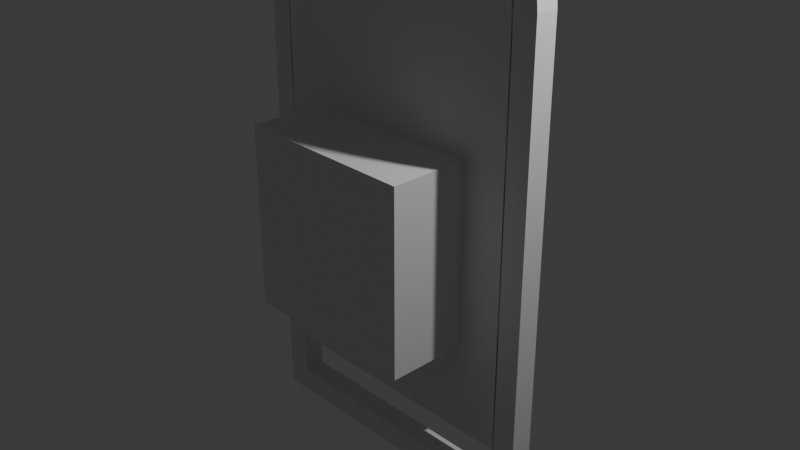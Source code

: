 # Source: arch.blend  (saved by Blender 4.3.34; exported with 4.5.12 LTS)
import bpy
from mathutils import Matrix  # noqa: F401  (used for matrix-valued properties, if any)

bpy.ops.wm.read_factory_settings(use_empty=True)
scene = bpy.context.scene
scene.name = 'Scene'

# ---- collections
col_collection = bpy.data.collections.new('Collection'); scene.collection.children.link(col_collection)

# ---- materials (node trees are filled in below, after node groups)
mat_material = bpy.data.materials.new('Material')
mat_material.alpha_threshold = 0.0
mat_material.roughness = 0.5
mat_material.line_color = (0.0, 0.0, 0.0, 1.0)

# ---- material node trees
mat_material.use_nodes = True; mat_material.node_tree.nodes.clear()
_N = mat_material.node_tree.nodes; _L = mat_material.node_tree.links
n0 = _N.new('ShaderNodeOutputMaterial'); n0.name = 'Material Output'; n0.location = (300, 300)
n1 = _N.new('ShaderNodeBsdfPrincipled'); n1.name = 'Principled BSDF'; n1.location = (10, 300)
n1.inputs[3].default_value = 1.45
_L.new(n1.outputs[0], n0.inputs[0])
n0.is_active_output = True

# ---- world
world_world = bpy.data.worlds.new('World'); scene.world = world_world
world_world.use_nodes = True; world_world.node_tree.nodes.clear()
_N = world_world.node_tree.nodes; _L = world_world.node_tree.links
n0 = _N.new('ShaderNodeOutputWorld'); n0.name = 'World Output'; n0.location = (300, 300)
n1 = _N.new('ShaderNodeBackground'); n1.name = 'Background'; n1.location = (10, 300)
n1.inputs[0].default_value = (0.05088, 0.05088, 0.05088, 1.0)
_L.new(n1.outputs[0], n0.inputs[0])
n0.is_active_output = True
world_world.color = (0.05088, 0.05088, 0.05088)
world_world.sun_shadow_jitter_overblur = 0.0

# ---- cameras
cam_camera = bpy.data.cameras.new('Camera')
cam_camera.clip_end = 100.0
cam_camera.ortho_scale = 7.314

# ---- lights
light_light = bpy.data.lights.new('Light', 'POINT')
light_light.energy = 1000.0
light_light.shadow_soft_size = 0.1

# ---- meshes
me_cube = bpy.data.meshes.new('Cube')
me_cube.from_pydata([(1.0, 1.0, 1.0), (1.0, 1.0, -1.0), (1.0, -1.0, 1.0), (1.0, -1.0, -1.0), (-1.0, 1.0, 1.0), (-1.0, 1.0, -1.0), (-1.0, -1.0, 1.0), (-1.0, -1.0, -1.0)], [], [(0, 4, 6, 2), (3, 2, 6, 7), (7, 6, 4, 5), (5, 1, 3, 7), (1, 0, 2, 3), (5, 4, 0, 1)])
_uv = me_cube.uv_layers.new(name='UVMap')
_uv.uv.foreach_set('vector', [0.625, 0.5, 0.875, 0.5, 0.875, 0.75, 0.625, 0.75, 0.375, 0.75, 0.625, 0.75, 0.625, 1.0, 0.375, 1.0, 0.375, 0.0, 0.625, 0.0, 0.625, 0.25, 0.375, 0.25, 0.125, 0.5, 0.375, 0.5, 0.375, 0.75, 0.125, 0.75, 0.375, 0.5, 0.625, 0.5, 0.625, 0.75, 0.375, 0.75, 0.375, 0.25, 0.625, 0.25, 0.625, 0.5, 0.375, 0.5])
me_cube.materials.append(mat_material)
me_cube.use_mirror_vertex_groups = False
me_cube.update()
me_circle_001 = bpy.data.meshes.new('Circle.001')
me_circle_001.from_pydata([(0.0, 0.8458, 0.0), (-0.165, 0.8295, 0.0), (-0.3237, 0.7814, 0.0), (-0.4699, 0.7032, 0.0), (-0.598, 0.598, 0.0), (-0.7032, 0.4699, 0.0), (-0.7814, 0.3237, 0.0), (-0.8295, 0.165, 0.0), (-0.8465, -0.00754, 0.0), (0.8465, -0.00754, 0.0), (0.8295, 0.165, 0.0), (0.7814, 0.3237, 0.0), (0.7032, 0.4699, 0.0), (0.598, 0.598, 0.0), (0.4699, 0.7032, 0.0), (0.3237, 0.7814, 0.0), (0.165, 0.8295, 0.0), (-0.8465, -2.847, 0.0), (0.8465, -2.847, 0.0), (-0.165, 0.8295, 8.0), (0.0, 0.8458, 8.0), (-0.3237, 0.7814, 8.0), (-0.4699, 0.7032, 8.0), (-0.598, 0.598, 8.0), (-0.7032, 0.4699, 8.0), (-0.7814, 0.3237, 8.0), (-0.8295, 0.165, 8.0), (-0.8465, -0.00754, 8.0), (0.8295, 0.165, 8.0), (0.8465, -0.00754, 8.0), (0.7814, 0.3237, 8.0), (0.7032, 0.4699, 8.0), (0.598, 0.598, 8.0), (0.4699, 0.7032, 8.0), (0.3237, 0.7814, 8.0), (0.165, 0.8295, 8.0), (0.8465, -2.847, 8.0), (-0.8465, -2.847, 8.0), (-0.1951, 0.9808, 0.0), (0.0, 1.0, 0.0), (-0.3827, 0.9239, 0.0), (-0.5556, 0.8315, 0.0), (-0.7071, 0.7071, 0.0), (-0.8315, 0.5556, 0.0), (-0.9239, 0.3827, 0.0), (-0.9808, 0.1951, 0.0), (-1.0, 0.0, 0.0), (0.9808, 0.1951, 0.0), (1.0, 0.0, 0.0), (0.9239, 0.3827, 0.0), (0.8315, 0.5556, 0.0), (0.7071, 0.7071, 0.0), (0.5556, 0.8315, 0.0), (0.3827, 0.9239, 0.0), (0.1951, 0.9808, 0.0), (1.0, -3.0, 0.0), (-1.0, -3.0, 0.0), (-0.1951, 0.9808, 8.0), (0.0, 1.0, 8.0), (-0.3827, 0.9239, 8.0), (-0.5556, 0.8315, 8.0), (-0.7071, 0.7071, 8.0), (-0.8315, 0.5556, 8.0), (-0.9239, 0.3827, 8.0), (-0.9808, 0.1951, 8.0), (-1.0, 0.0, 8.0), (0.9808, 0.1951, 8.0), (1.0, 0.0, 8.0), (0.9239, 0.3827, 8.0), (0.8315, 0.5556, 8.0), (0.7071, 0.7071, 8.0), (0.5556, 0.8315, 8.0), (0.3827, 0.9239, 8.0), (0.1951, 0.9808, 8.0), (1.0, -3.0, 8.0), (-1.0, -3.0, 8.0)], [], [(36, 18, 17, 37), (29, 9, 18, 36), (28, 10, 9, 29), (28, 30, 11, 10), (50, 51, 70, 69), (42, 43, 62, 61), (46, 56, 75, 65), (51, 52, 71, 70), (43, 44, 63, 62), (52, 53, 72, 71), (44, 45, 64, 63), (53, 54, 73, 72), (45, 46, 65, 64), (39, 38, 57, 58), (54, 39, 58, 73), (48, 47, 66, 67), (38, 40, 59, 57), (47, 49, 68, 66), (40, 41, 60, 59), (55, 48, 67, 74), (49, 50, 69, 68), (41, 42, 61, 60), (56, 55, 74, 75), (0, 1, 38, 39), (1, 2, 40, 38), (2, 3, 41, 40), (3, 4, 42, 41), (4, 5, 43, 42), (5, 6, 44, 43), (6, 7, 45, 44), (7, 8, 46, 45), (9, 10, 47, 48), (10, 11, 49, 47), (11, 12, 50, 49), (12, 13, 51, 50), (13, 14, 52, 51), (14, 15, 53, 52), (15, 16, 54, 53), (16, 0, 39, 54), (18, 9, 48, 55), (17, 18, 55, 56), (8, 17, 56, 46), (19, 20, 58, 57), (21, 19, 57, 59), (22, 21, 59, 60), (23, 22, 60, 61), (24, 23, 61, 62), (25, 24, 62, 63), (26, 25, 63, 64), (27, 26, 64, 65), (28, 29, 67, 66), (30, 28, 66, 68), (31, 30, 68, 69), (32, 31, 69, 70), (33, 32, 70, 71), (34, 33, 71, 72), (35, 34, 72, 73), (20, 35, 73, 58), (29, 36, 74, 67), (36, 37, 75, 74), (37, 27, 65, 75), (37, 17, 8, 27), (27, 8, 7, 26), (26, 7, 6, 25), (25, 6, 5, 24), (24, 5, 4, 23), (23, 4, 3, 22), (22, 3, 2, 21), (21, 2, 1, 19), (19, 1, 0, 20), (20, 0, 16, 35), (35, 16, 15, 34), (34, 15, 14, 33), (33, 14, 13, 32), (32, 13, 12, 31), (31, 12, 11, 30)])
_uv = me_circle_001.uv_layers.new(name='UVMap')
_uv.uv.foreach_set('vector', [0.0, 0.0, 0.0, 0.0, 0.0, 0.0, 0.0, 0.0, 0.0, 0.0, 0.0, 0.0, 0.0, 0.0, 0.0, 0.0, 0.0, 0.0, 0.0, 0.0, 0.0, 0.0, 0.0, 0.0, 0.0, 0.0, 0.0, 0.0, 0.0, 0.0, 0.0, 0.0, 0.0, 0.0, 0.0, 0.0, 0.0, 0.0, 0.0, 0.0, 0.0, 0.0, 0.0, 0.0, 0.0, 0.0, 0.0, 0.0, 0.0, 0.0, 0.0, 0.0, 0.0, 0.0, 0.0, 0.0, 0.0, 0.0, 0.0, 0.0, 0.0, 0.0, 0.0, 0.0, 0.0, 0.0, 0.0, 0.0, 0.0, 0.0, 0.0, 0.0, 0.0, 0.0, 0.0, 0.0, 0.0, 0.0, 0.0, 0.0, 0.0, 0.0, 0.0, 0.0, 0.0, 0.0, 0.0, 0.0, 0.0, 0.0, 0.0, 0.0, 0.0, 0.0, 0.0, 0.0, 0.0, 0.0, 0.0, 0.0, 0.0, 0.0, 0.0, 0.0, 0.0, 0.0, 0.0, 0.0, 0.0, 0.0, 0.0, 0.0, 0.0, 0.0, 0.0, 0.0, 0.0, 0.0, 0.0, 0.0, 0.0, 0.0, 0.0, 0.0, 0.0, 0.0, 0.0, 0.0, 0.0, 0.0, 0.0, 0.0, 0.0, 0.0, 0.0, 0.0, 0.0, 0.0, 0.0, 0.0, 0.0, 0.0, 0.0, 0.0, 0.0, 0.0, 0.0, 0.0, 0.0, 0.0, 0.0, 0.0, 0.0, 0.0, 0.0, 0.0, 0.0, 0.0, 0.0, 0.0, 0.0, 0.0, 0.0, 0.0, 0.0, 0.0, 0.0, 0.0, 0.0, 0.0, 0.0, 0.0, 0.0, 0.0, 0.0, 0.0, 0.0, 0.0, 0.0, 0.0, 0.0, 0.0, 0.0, 0.0, 0.0, 0.0, 0.0, 0.0, 0.0, 0.0, 0.0, 0.0, 0.0, 0.0, 0.0, 0.0, 0.0, 0.0, 0.0, 0.0, 0.0, 0.0, 0.0, 0.0, 0.0, 0.0, 0.0, 0.0, 0.0, 0.0, 0.0, 0.0, 0.0, 0.0, 0.0, 0.0, 0.0, 0.0, 0.0, 0.0, 0.0, 0.0, 0.0, 0.0, 0.0, 0.0, 0.0, 0.0, 0.0, 0.0, 0.0, 0.0, 0.0, 0.0, 0.0, 0.0, 0.0, 0.0, 0.0, 0.0, 0.0, 0.0, 0.0, 0.0, 0.0, 0.0, 0.0, 0.0, 0.0, 0.0, 0.0, 0.0, 0.0, 0.0, 0.0, 0.0, 0.0, 0.0, 0.0, 0.0, 0.0, 0.0, 0.0, 0.0, 0.0, 0.0, 0.0, 0.0, 0.0, 0.0, 0.0, 0.0, 0.0, 0.0, 0.0, 0.0, 0.0, 0.0, 0.0, 0.0, 0.0, 0.0, 0.0, 0.0, 0.0, 0.0, 0.0, 0.0, 0.0, 0.0, 0.0, 0.0, 0.0, 0.0, 0.0, 0.0, 0.0, 0.0, 0.0, 0.0, 0.0, 0.0, 0.0, 0.0, 0.0, 0.0, 0.0, 0.0, 0.0, 0.0, 0.0, 0.0, 0.0, 0.0, 0.0, 0.0, 0.0, 0.0, 0.0, 0.0, 0.0, 0.0, 0.0, 0.0, 0.0, 0.0, 0.0, 0.0, 0.0, 0.0, 0.0, 0.0, 0.0, 0.0, 0.0, 0.0, 0.0, 0.0, 0.0, 0.0, 0.0, 0.0, 0.0, 0.0, 0.0, 0.0, 0.0, 0.0, 0.0, 0.0, 0.0, 0.0, 0.0, 0.0, 0.0, 0.0, 0.0, 0.0, 0.0, 0.0, 0.0, 0.0, 0.0, 0.0, 0.0, 0.0, 0.0, 0.0, 0.0, 0.0, 0.0, 0.0, 0.0, 0.0, 0.0, 0.0, 0.0, 0.0, 0.0, 0.0, 0.0, 0.0, 0.0, 0.0, 0.0, 0.0, 0.0, 0.0, 0.0, 0.0, 0.0, 0.0, 0.0, 0.0, 0.0, 0.0, 0.0, 0.0, 0.0, 0.0, 0.0, 0.0, 0.0, 0.0, 0.0, 0.0, 0.0, 0.0, 0.0, 0.0, 0.0, 0.0, 0.0, 0.0, 0.0, 0.0, 0.0, 0.0, 0.0, 0.0, 0.0, 0.0, 0.0, 0.0, 0.0, 0.0, 0.0, 0.0, 0.0, 0.0, 0.0, 0.0, 0.0, 0.0, 0.0, 0.0, 0.0, 0.0, 0.0, 0.0, 0.0, 0.0, 0.0, 0.0, 0.0, 0.0, 0.0, 0.0, 0.0, 0.0, 0.0, 0.0, 0.0, 0.0, 0.0, 0.0, 0.0, 0.0, 0.0, 0.0, 0.0, 0.0, 0.0, 0.0, 0.0, 0.0, 0.0, 0.0, 0.0, 0.0, 0.0, 0.0, 0.0, 0.0, 0.0, 0.0, 0.0, 0.0, 0.0, 0.0, 0.0, 0.0, 0.0, 0.0, 0.0, 0.0, 0.0, 0.0, 0.0, 0.0, 0.0, 0.0, 0.0, 0.0, 0.0, 0.0, 0.0, 0.0, 0.0, 0.0, 0.0, 0.0, 0.0, 0.0, 0.0, 0.0, 0.0, 0.0, 0.0, 0.0, 0.0, 0.0, 0.0, 0.0, 0.0, 0.0, 0.0, 0.0, 0.0, 0.0, 0.0, 0.0, 0.0, 0.0, 0.0, 0.0, 0.0, 0.0, 0.0, 0.0, 0.0, 0.0, 0.0, 0.0, 0.0, 0.0, 0.0, 0.0, 0.0, 0.0, 0.0, 0.0, 0.0, 0.0, 0.0, 0.0, 0.0, 0.0, 0.0, 0.0, 0.0, 0.0, 0.0, 0.0, 0.0, 0.0, 0.0, 0.0, 0.0, 0.0, 0.0, 0.0, 0.0, 0.0, 0.0, 0.0, 0.0, 0.0, 0.0, 0.0, 0.0, 0.0, 0.0, 0.0, 0.0, 0.0, 0.0, 0.0, 0.0, 0.0, 0.0, 0.0, 0.0, 0.0, 0.0, 0.0, 0.0, 0.0, 0.0, 0.0, 0.0, 0.0, 0.0, 0.0, 0.0, 0.0, 0.0, 0.0, 0.0, 0.0, 0.0, 0.0, 0.0, 0.0, 0.0, 0.0, 0.0, 0.0])
me_circle_001.update()
me_circle_002 = bpy.data.meshes.new('Circle.002')
me_circle_002.from_pydata([(0.0, 1.0, 0.0), (-0.1951, 0.9808, 0.0), (-0.3827, 0.9239, 0.0), (-0.5556, 0.8315, 0.0), (-0.7071, 0.7071, 0.0), (-0.8315, 0.5556, 0.0), (-0.9239, 0.3827, 0.0), (-0.9808, 0.1951, 0.0), (-1.0, 0.0, 0.0), (1.0, 0.0, 0.0), (0.9808, 0.1951, 0.0), (0.9239, 0.3827, 0.0), (0.8315, 0.5556, 0.0), (0.7071, 0.7071, 0.0), (0.5556, 0.8315, 0.0), (0.3827, 0.9239, 0.0), (0.1951, 0.9808, 0.0), (-1.0, -3.0, 0.0), (1.0, -3.0, 0.0), (-0.1951, 0.9808, 8.0), (0.0, 1.0, 8.0), (-0.3827, 0.9239, 8.0), (-0.5556, 0.8315, 8.0), (-0.7071, 0.7071, 8.0), (-0.8315, 0.5556, 8.0), (-0.9239, 0.3827, 8.0), (-0.9808, 0.1951, 8.0), (-1.0, 0.0, 8.0), (0.9808, 0.1951, 8.0), (1.0, 0.0, 8.0), (0.9239, 0.3827, 8.0), (0.8315, 0.5556, 8.0), (0.7071, 0.7071, 8.0), (0.5556, 0.8315, 8.0), (0.3827, 0.9239, 8.0), (0.1951, 0.9808, 8.0), (1.0, -3.0, 8.0), (-1.0, -3.0, 8.0)], [], [(1, 0, 16, 15, 14, 13, 12, 11, 10, 9, 8, 7, 6, 5, 4, 3, 2), (9, 18, 17, 8), (19, 21, 22, 23, 24, 25, 26, 27, 29, 28, 30, 31, 32, 33, 34, 35, 20), (29, 27, 37, 36), (12, 13, 32, 31), (4, 5, 24, 23), (8, 17, 37, 27), (13, 14, 33, 32), (5, 6, 25, 24), (14, 15, 34, 33), (6, 7, 26, 25), (15, 16, 35, 34), (7, 8, 27, 26), (0, 1, 19, 20), (16, 0, 20, 35), (9, 10, 28, 29), (1, 2, 21, 19), (10, 11, 30, 28), (2, 3, 22, 21), (18, 9, 29, 36), (11, 12, 31, 30), (3, 4, 23, 22), (17, 18, 36, 37)])
_uv = me_circle_002.uv_layers.new(name='UVMap')
_uv.uv.foreach_set('vector', [0.0, 0.0, 0.0, 0.0, 0.0, 0.0, 0.0, 0.0, 0.0, 0.0, 0.0, 0.0, 0.0, 0.0, 0.0, 0.0, 0.0, 0.0, 0.0, 0.0, 0.0, 0.0, 0.0, 0.0, 0.0, 0.0, 0.0, 0.0, 0.0, 0.0, 0.0, 0.0, 0.0, 0.0, 0.0, 0.0, 0.0, 0.0, 0.0, 0.0, 0.0, 0.0, 0.0, 0.0, 0.0, 0.0, 0.0, 0.0, 0.0, 0.0, 0.0, 0.0, 0.0, 0.0, 0.0, 0.0, 0.0, 0.0, 0.0, 0.0, 0.0, 0.0, 0.0, 0.0, 0.0, 0.0, 0.0, 0.0, 0.0, 0.0, 0.0, 0.0, 0.0, 0.0, 0.0, 0.0, 0.0, 0.0, 0.0, 0.0, 0.0, 0.0, 0.0, 0.0, 0.0, 0.0, 0.0, 0.0, 0.0, 0.0, 0.0, 0.0, 0.0, 0.0, 0.0, 0.0, 0.0, 0.0, 0.0, 0.0, 0.0, 0.0, 0.0, 0.0, 0.0, 0.0, 0.0, 0.0, 0.0, 0.0, 0.0, 0.0, 0.0, 0.0, 0.0, 0.0, 0.0, 0.0, 0.0, 0.0, 0.0, 0.0, 0.0, 0.0, 0.0, 0.0, 0.0, 0.0, 0.0, 0.0, 0.0, 0.0, 0.0, 0.0, 0.0, 0.0, 0.0, 0.0, 0.0, 0.0, 0.0, 0.0, 0.0, 0.0, 0.0, 0.0, 0.0, 0.0, 0.0, 0.0, 0.0, 0.0, 0.0, 0.0, 0.0, 0.0, 0.0, 0.0, 0.0, 0.0, 0.0, 0.0, 0.0, 0.0, 0.0, 0.0, 0.0, 0.0, 0.0, 0.0, 0.0, 0.0, 0.0, 0.0, 0.0, 0.0, 0.0, 0.0, 0.0, 0.0, 0.0, 0.0, 0.0, 0.0, 0.0, 0.0, 0.0, 0.0, 0.0, 0.0, 0.0, 0.0, 0.0, 0.0, 0.0, 0.0, 0.0, 0.0, 0.0, 0.0, 0.0, 0.0, 0.0, 0.0, 0.0, 0.0, 0.0, 0.0, 0.0, 0.0, 0.0, 0.0, 0.0, 0.0, 0.0, 0.0, 0.0, 0.0, 0.0, 0.0, 0.0, 0.0, 0.0, 0.0, 0.0, 0.0, 0.0, 0.0, 0.0, 0.0, 0.0, 0.0, 0.0, 0.0, 0.0, 0.0])
me_circle_002.update()

# ---- objects
ob_cube = bpy.data.objects.new('Cube', me_cube)
ob_light = bpy.data.objects.new('Light', light_light)
ob_camera = bpy.data.objects.new('Camera', cam_camera)
ob_circle_001 = bpy.data.objects.new('Circle.001', me_circle_001)
ob_circle_002 = bpy.data.objects.new('Circle.002', me_circle_002)

# ---- transforms, parenting, visibility, modifiers, constraints
ob_cube.location = (0.0, 0.0, 0.0)
ob_cube.lock_rotations_4d = False
ob_cube.empty_display_type = 'ARROWS'
ob_cube.lineart.crease_threshold = 0.0
ob_light.location = (4.076, 1.005, 5.904)
ob_light.rotation_euler = (0.6503, 0.05522, 1.866)
ob_light.lock_rotations_4d = False
ob_light.empty_display_type = 'ARROWS'
ob_light.color = (0.0, 0.0, 0.0, 0.0)
ob_light.lineart.crease_threshold = 0.0
ob_camera.location = (7.359, -6.926, 4.958)
ob_camera.rotation_euler = (1.109, 0.0, 0.8149)
ob_camera.lock_rotations_4d = False
ob_camera.empty_display_type = 'ARROWS'
ob_camera.color = (0.0, 0.0, 0.0, 0.0)
ob_camera.display_type = 'WIRE'
ob_camera.lineart.crease_threshold = 0.0
ob_circle_001.location = (0.0, 0.125, 2.5)
ob_circle_001.rotation_euler = (1.571, 0.0, 0.0)
ob_circle_001.scale = (1.754, 1.754, 0.03125)
ob_circle_002.location = (0.0, 0.125, 2.5)
ob_circle_002.rotation_euler = (1.571, 0.0, 0.0)
ob_circle_002.scale = (1.5, 1.5, 0.03125)

# ---- collection membership
col_collection.objects.link(ob_cube)
col_collection.objects.link(ob_light)
col_collection.objects.link(ob_camera)
col_collection.objects.link(ob_circle_001)
col_collection.objects.link(ob_circle_002)

# ---- scene / render settings (as saved in the file)
scene.camera = ob_camera
scene.frame_start = 1; scene.frame_end = 250; scene.frame_set(1)
scene.render.engine = 'BLENDER_EEVEE_NEXT'
bpy.context.view_layer.update()
